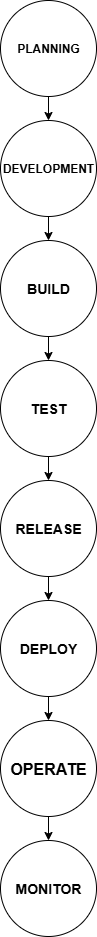

The diagram above was exported from draw.io. Its source (the exported page's mxGraphModel, read from the mxfile embedded in the PNG):
<mxGraphModel dx="798" dy="429" grid="1" gridSize="10" guides="1" tooltips="1" connect="1" arrows="1" fold="1" page="1" pageScale="1" pageWidth="827" pageHeight="1169" math="0" shadow="0">
  <root>
    <mxCell id="0" />
    <mxCell id="1" parent="0" />
    <mxCell id="dlISuo4FnPewuwFY4PLF-20" value="" style="edgeStyle=orthogonalEdgeStyle;rounded=0;orthogonalLoop=1;jettySize=auto;html=1;" edge="1" parent="1" source="dlISuo4FnPewuwFY4PLF-11" target="dlISuo4FnPewuwFY4PLF-12">
      <mxGeometry relative="1" as="geometry" />
    </mxCell>
    <mxCell id="dlISuo4FnPewuwFY4PLF-11" value="&lt;font style=&quot;font-size: 12px;&quot;&gt;&lt;b&gt;PLANNING&lt;/b&gt;&lt;/font&gt;" style="ellipse;whiteSpace=wrap;html=1;aspect=fixed;" vertex="1" parent="1">
      <mxGeometry x="374" y="40" width="96" height="96" as="geometry" />
    </mxCell>
    <mxCell id="dlISuo4FnPewuwFY4PLF-21" value="" style="edgeStyle=orthogonalEdgeStyle;rounded=0;orthogonalLoop=1;jettySize=auto;html=1;" edge="1" parent="1" source="dlISuo4FnPewuwFY4PLF-12" target="dlISuo4FnPewuwFY4PLF-14">
      <mxGeometry relative="1" as="geometry" />
    </mxCell>
    <mxCell id="dlISuo4FnPewuwFY4PLF-12" value="&lt;font style=&quot;font-size: 12px;&quot;&gt;&lt;b&gt;DEVELOPMENT&lt;/b&gt;&lt;/font&gt;" style="ellipse;whiteSpace=wrap;html=1;aspect=fixed;" vertex="1" parent="1">
      <mxGeometry x="374" y="160" width="96" height="96" as="geometry" />
    </mxCell>
    <mxCell id="dlISuo4FnPewuwFY4PLF-23" value="" style="edgeStyle=orthogonalEdgeStyle;rounded=0;orthogonalLoop=1;jettySize=auto;html=1;" edge="1" parent="1" source="dlISuo4FnPewuwFY4PLF-13" target="dlISuo4FnPewuwFY4PLF-18">
      <mxGeometry relative="1" as="geometry" />
    </mxCell>
    <mxCell id="dlISuo4FnPewuwFY4PLF-13" value="&lt;font style=&quot;font-size: 14px;&quot;&gt;&lt;b&gt;TEST&lt;/b&gt;&lt;/font&gt;" style="ellipse;whiteSpace=wrap;html=1;aspect=fixed;" vertex="1" parent="1">
      <mxGeometry x="374" y="400" width="96" height="96" as="geometry" />
    </mxCell>
    <mxCell id="dlISuo4FnPewuwFY4PLF-22" value="" style="edgeStyle=orthogonalEdgeStyle;rounded=0;orthogonalLoop=1;jettySize=auto;html=1;" edge="1" parent="1" source="dlISuo4FnPewuwFY4PLF-14" target="dlISuo4FnPewuwFY4PLF-13">
      <mxGeometry relative="1" as="geometry" />
    </mxCell>
    <mxCell id="dlISuo4FnPewuwFY4PLF-14" value="&lt;font style=&quot;font-size: 14px;&quot;&gt;&lt;b&gt;BUILD&lt;/b&gt;&lt;/font&gt;" style="ellipse;whiteSpace=wrap;html=1;aspect=fixed;" vertex="1" parent="1">
      <mxGeometry x="374" y="280" width="96" height="96" as="geometry" />
    </mxCell>
    <mxCell id="dlISuo4FnPewuwFY4PLF-15" value="&lt;font style=&quot;font-size: 14px;&quot;&gt;&lt;b&gt;MONITOR&lt;/b&gt;&lt;/font&gt;" style="ellipse;whiteSpace=wrap;html=1;aspect=fixed;" vertex="1" parent="1">
      <mxGeometry x="374" y="880" width="96" height="96" as="geometry" />
    </mxCell>
    <mxCell id="dlISuo4FnPewuwFY4PLF-26" value="" style="edgeStyle=orthogonalEdgeStyle;rounded=0;orthogonalLoop=1;jettySize=auto;html=1;" edge="1" parent="1" source="dlISuo4FnPewuwFY4PLF-16" target="dlISuo4FnPewuwFY4PLF-15">
      <mxGeometry relative="1" as="geometry" />
    </mxCell>
    <mxCell id="dlISuo4FnPewuwFY4PLF-16" value="&lt;font size=&quot;3&quot;&gt;&lt;b&gt;OPERATE&lt;/b&gt;&lt;/font&gt;" style="ellipse;whiteSpace=wrap;html=1;aspect=fixed;" vertex="1" parent="1">
      <mxGeometry x="374" y="760" width="96" height="96" as="geometry" />
    </mxCell>
    <mxCell id="dlISuo4FnPewuwFY4PLF-25" value="" style="edgeStyle=orthogonalEdgeStyle;rounded=0;orthogonalLoop=1;jettySize=auto;html=1;" edge="1" parent="1" source="dlISuo4FnPewuwFY4PLF-17" target="dlISuo4FnPewuwFY4PLF-16">
      <mxGeometry relative="1" as="geometry" />
    </mxCell>
    <mxCell id="dlISuo4FnPewuwFY4PLF-17" value="&lt;font style=&quot;font-size: 14px;&quot;&gt;&lt;b&gt;DEPLOY&lt;/b&gt;&lt;/font&gt;" style="ellipse;whiteSpace=wrap;html=1;aspect=fixed;" vertex="1" parent="1">
      <mxGeometry x="374" y="640" width="96" height="96" as="geometry" />
    </mxCell>
    <mxCell id="dlISuo4FnPewuwFY4PLF-24" value="" style="edgeStyle=orthogonalEdgeStyle;rounded=0;orthogonalLoop=1;jettySize=auto;html=1;" edge="1" parent="1" source="dlISuo4FnPewuwFY4PLF-18" target="dlISuo4FnPewuwFY4PLF-17">
      <mxGeometry relative="1" as="geometry" />
    </mxCell>
    <mxCell id="dlISuo4FnPewuwFY4PLF-18" value="&lt;font style=&quot;font-size: 14px;&quot;&gt;&lt;b&gt;RELEASE&lt;/b&gt;&lt;/font&gt;" style="ellipse;whiteSpace=wrap;html=1;aspect=fixed;" vertex="1" parent="1">
      <mxGeometry x="374" y="520" width="96" height="96" as="geometry" />
    </mxCell>
  </root>
</mxGraphModel>